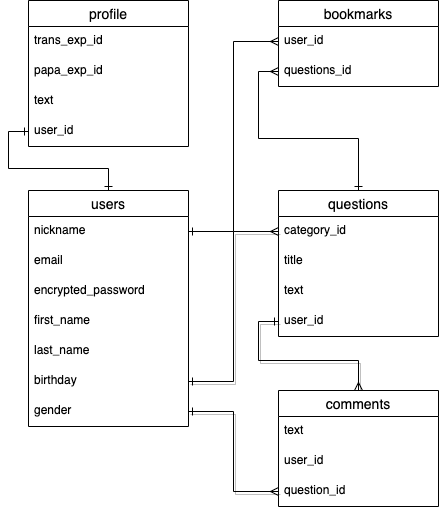

The diagram above was exported from draw.io. Its source (the exported page's mxGraphModel, read from the mxfile embedded in the PNG):
<mxGraphModel dx="404" dy="595" grid="1" gridSize="10" guides="1" tooltips="1" connect="1" arrows="1" fold="1" page="1" pageScale="1" pageWidth="827" pageHeight="1169" math="0" shadow="0">
  <root>
    <mxCell id="0" />
    <mxCell id="1" parent="0" />
    <mxCell id="33" style="edgeStyle=orthogonalEdgeStyle;rounded=0;orthogonalLoop=1;jettySize=auto;html=1;exitX=1;exitY=0.5;exitDx=0;exitDy=0;entryX=0;entryY=0.5;entryDx=0;entryDy=0;shadow=1;endArrow=ERmany;endFill=0;startArrow=ERone;startFill=0;" parent="1" source="20" target="23" edge="1">
      <mxGeometry relative="1" as="geometry">
        <mxPoint x="270" y="81" as="targetPoint" />
        <Array as="points" />
      </mxGeometry>
    </mxCell>
    <mxCell id="34" style="edgeStyle=orthogonalEdgeStyle;rounded=0;orthogonalLoop=1;jettySize=auto;html=1;exitX=0;exitY=0.5;exitDx=0;exitDy=0;shadow=1;endArrow=ERmany;endFill=0;startArrow=ERone;startFill=0;entryX=0.5;entryY=0;entryDx=0;entryDy=0;" parent="1" source="32" target="26" edge="1">
      <mxGeometry relative="1" as="geometry">
        <mxPoint x="280" y="360" as="targetPoint" />
        <Array as="points">
          <mxPoint x="260" y="321" />
          <mxPoint x="260" y="360" />
          <mxPoint x="360" y="360" />
        </Array>
      </mxGeometry>
    </mxCell>
    <mxCell id="35" style="edgeStyle=orthogonalEdgeStyle;rounded=0;orthogonalLoop=1;jettySize=auto;html=1;exitX=1;exitY=0.5;exitDx=0;exitDy=0;entryX=0;entryY=0.5;entryDx=0;entryDy=0;shadow=1;endArrow=ERmany;endFill=0;startArrow=ERone;startFill=0;" parent="1" source="21" target="29" edge="1">
      <mxGeometry relative="1" as="geometry" />
    </mxCell>
    <mxCell id="26" value="comments" style="swimlane;fontStyle=0;childLayout=stackLayout;horizontal=1;startSize=26;horizontalStack=0;resizeParent=1;resizeParentMax=0;resizeLast=0;collapsible=1;marginBottom=0;align=center;fontSize=14;" parent="1" vertex="1">
      <mxGeometry x="280" y="390" width="160" height="116" as="geometry" />
    </mxCell>
    <mxCell id="27" value="text" style="text;strokeColor=none;fillColor=none;spacingLeft=4;spacingRight=4;overflow=hidden;rotatable=0;points=[[0,0.5],[1,0.5]];portConstraint=eastwest;fontSize=12;" parent="26" vertex="1">
      <mxGeometry y="26" width="160" height="30" as="geometry" />
    </mxCell>
    <mxCell id="28" value="user_id" style="text;strokeColor=none;fillColor=none;spacingLeft=4;spacingRight=4;overflow=hidden;rotatable=0;points=[[0,0.5],[1,0.5]];portConstraint=eastwest;fontSize=12;" parent="26" vertex="1">
      <mxGeometry y="56" width="160" height="30" as="geometry" />
    </mxCell>
    <mxCell id="29" value="question_id" style="text;strokeColor=none;fillColor=none;spacingLeft=4;spacingRight=4;overflow=hidden;rotatable=0;points=[[0,0.5],[1,0.5]];portConstraint=eastwest;fontSize=12;" parent="26" vertex="1">
      <mxGeometry y="86" width="160" height="30" as="geometry" />
    </mxCell>
    <mxCell id="22" value="questions" style="swimlane;fontStyle=0;childLayout=stackLayout;horizontal=1;startSize=26;horizontalStack=0;resizeParent=1;resizeParentMax=0;resizeLast=0;collapsible=1;marginBottom=0;align=center;fontSize=14;" parent="1" vertex="1">
      <mxGeometry x="280" y="190" width="160" height="146" as="geometry" />
    </mxCell>
    <mxCell id="23" value="category_id" style="text;strokeColor=none;fillColor=none;spacingLeft=4;spacingRight=4;overflow=hidden;rotatable=0;points=[[0,0.5],[1,0.5]];portConstraint=eastwest;fontSize=12;" parent="22" vertex="1">
      <mxGeometry y="26" width="160" height="30" as="geometry" />
    </mxCell>
    <mxCell id="36" value="title" style="text;strokeColor=none;fillColor=none;spacingLeft=4;spacingRight=4;overflow=hidden;rotatable=0;points=[[0,0.5],[1,0.5]];portConstraint=eastwest;fontSize=12;" parent="22" vertex="1">
      <mxGeometry y="56" width="160" height="30" as="geometry" />
    </mxCell>
    <mxCell id="24" value="text" style="text;strokeColor=none;fillColor=none;spacingLeft=4;spacingRight=4;overflow=hidden;rotatable=0;points=[[0,0.5],[1,0.5]];portConstraint=eastwest;fontSize=12;" parent="22" vertex="1">
      <mxGeometry y="86" width="160" height="30" as="geometry" />
    </mxCell>
    <mxCell id="32" value="user_id" style="text;strokeColor=none;fillColor=none;spacingLeft=4;spacingRight=4;overflow=hidden;rotatable=0;points=[[0,0.5],[1,0.5]];portConstraint=eastwest;fontSize=12;" parent="22" vertex="1">
      <mxGeometry y="116" width="160" height="30" as="geometry" />
    </mxCell>
    <mxCell id="44" style="edgeStyle=orthogonalEdgeStyle;rounded=0;orthogonalLoop=1;jettySize=auto;html=1;exitX=1;exitY=0.5;exitDx=0;exitDy=0;entryX=0;entryY=0.5;entryDx=0;entryDy=0;startArrow=ERone;startFill=0;endArrow=ERmany;endFill=0;" parent="1" source="13" target="38" edge="1">
      <mxGeometry relative="1" as="geometry" />
    </mxCell>
    <mxCell id="47" style="edgeStyle=orthogonalEdgeStyle;rounded=0;orthogonalLoop=1;jettySize=auto;html=1;exitX=0;exitY=0.5;exitDx=0;exitDy=0;entryX=0.5;entryY=0;entryDx=0;entryDy=0;startArrow=ERmany;startFill=0;endArrow=ERone;endFill=0;" parent="1" source="39" target="22" edge="1">
      <mxGeometry relative="1" as="geometry" />
    </mxCell>
    <mxCell id="37" value="bookmarks" style="swimlane;fontStyle=0;childLayout=stackLayout;horizontal=1;startSize=26;horizontalStack=0;resizeParent=1;resizeParentMax=0;resizeLast=0;collapsible=1;marginBottom=0;align=center;fontSize=14;" parent="1" vertex="1">
      <mxGeometry x="280" width="160" height="86" as="geometry" />
    </mxCell>
    <mxCell id="38" value="user_id" style="text;strokeColor=none;fillColor=none;spacingLeft=4;spacingRight=4;overflow=hidden;rotatable=0;points=[[0,0.5],[1,0.5]];portConstraint=eastwest;fontSize=12;" parent="37" vertex="1">
      <mxGeometry y="26" width="160" height="30" as="geometry" />
    </mxCell>
    <mxCell id="39" value="questions_id" style="text;strokeColor=none;fillColor=none;spacingLeft=4;spacingRight=4;overflow=hidden;rotatable=0;points=[[0,0.5],[1,0.5]];portConstraint=eastwest;fontSize=12;" parent="37" vertex="1">
      <mxGeometry y="56" width="160" height="30" as="geometry" />
    </mxCell>
    <mxCell id="48" value="profile" style="swimlane;fontStyle=0;childLayout=stackLayout;horizontal=1;startSize=26;horizontalStack=0;resizeParent=1;resizeParentMax=0;resizeLast=0;collapsible=1;marginBottom=0;align=center;fontSize=14;" parent="1" vertex="1">
      <mxGeometry x="30" width="160" height="146" as="geometry" />
    </mxCell>
    <mxCell id="49" value="trans_exp_id" style="text;strokeColor=none;fillColor=none;spacingLeft=4;spacingRight=4;overflow=hidden;rotatable=0;points=[[0,0.5],[1,0.5]];portConstraint=eastwest;fontSize=12;" parent="48" vertex="1">
      <mxGeometry y="26" width="160" height="30" as="geometry" />
    </mxCell>
    <mxCell id="56" value="papa_exp_id" style="text;strokeColor=none;fillColor=none;spacingLeft=4;spacingRight=4;overflow=hidden;rotatable=0;points=[[0,0.5],[1,0.5]];portConstraint=eastwest;fontSize=12;" vertex="1" parent="48">
      <mxGeometry y="56" width="160" height="30" as="geometry" />
    </mxCell>
    <mxCell id="55" value="text" style="text;strokeColor=none;fillColor=none;spacingLeft=4;spacingRight=4;overflow=hidden;rotatable=0;points=[[0,0.5],[1,0.5]];portConstraint=eastwest;fontSize=12;" parent="48" vertex="1">
      <mxGeometry y="86" width="160" height="30" as="geometry" />
    </mxCell>
    <mxCell id="50" value="user_id" style="text;strokeColor=none;fillColor=none;spacingLeft=4;spacingRight=4;overflow=hidden;rotatable=0;points=[[0,0.5],[1,0.5]];portConstraint=eastwest;fontSize=12;" parent="48" vertex="1">
      <mxGeometry y="116" width="160" height="30" as="geometry" />
    </mxCell>
    <mxCell id="52" style="edgeStyle=orthogonalEdgeStyle;rounded=0;orthogonalLoop=1;jettySize=auto;html=1;exitX=0;exitY=0.5;exitDx=0;exitDy=0;entryX=0.5;entryY=0;entryDx=0;entryDy=0;endArrow=ERone;endFill=0;startArrow=ERone;startFill=0;" parent="1" source="50" target="12" edge="1">
      <mxGeometry relative="1" as="geometry" />
    </mxCell>
    <mxCell id="12" value="users" style="swimlane;fontStyle=0;childLayout=stackLayout;horizontal=1;startSize=26;horizontalStack=0;resizeParent=1;resizeParentMax=0;resizeLast=0;collapsible=1;marginBottom=0;align=center;fontSize=14;" parent="1" vertex="1">
      <mxGeometry x="30" y="190" width="160" height="236" as="geometry" />
    </mxCell>
    <mxCell id="13" value="nickname" style="text;strokeColor=none;fillColor=none;spacingLeft=4;spacingRight=4;overflow=hidden;rotatable=0;points=[[0,0.5],[1,0.5]];portConstraint=eastwest;fontSize=12;" parent="12" vertex="1">
      <mxGeometry y="26" width="160" height="30" as="geometry" />
    </mxCell>
    <mxCell id="14" value="email" style="text;strokeColor=none;fillColor=none;spacingLeft=4;spacingRight=4;overflow=hidden;rotatable=0;points=[[0,0.5],[1,0.5]];portConstraint=eastwest;fontSize=12;" parent="12" vertex="1">
      <mxGeometry y="56" width="160" height="30" as="geometry" />
    </mxCell>
    <mxCell id="15" value="encrypted_password" style="text;strokeColor=none;fillColor=none;spacingLeft=4;spacingRight=4;overflow=hidden;rotatable=0;points=[[0,0.5],[1,0.5]];portConstraint=eastwest;fontSize=12;" parent="12" vertex="1">
      <mxGeometry y="86" width="160" height="30" as="geometry" />
    </mxCell>
    <mxCell id="18" value="first_name" style="text;strokeColor=none;fillColor=none;spacingLeft=4;spacingRight=4;overflow=hidden;rotatable=0;points=[[0,0.5],[1,0.5]];portConstraint=eastwest;fontSize=12;" parent="12" vertex="1">
      <mxGeometry y="116" width="160" height="30" as="geometry" />
    </mxCell>
    <mxCell id="19" value="last_name" style="text;strokeColor=none;fillColor=none;spacingLeft=4;spacingRight=4;overflow=hidden;rotatable=0;points=[[0,0.5],[1,0.5]];portConstraint=eastwest;fontSize=12;" parent="12" vertex="1">
      <mxGeometry y="146" width="160" height="30" as="geometry" />
    </mxCell>
    <mxCell id="20" value="birthday" style="text;strokeColor=none;fillColor=none;spacingLeft=4;spacingRight=4;overflow=hidden;rotatable=0;points=[[0,0.5],[1,0.5]];portConstraint=eastwest;fontSize=12;" parent="12" vertex="1">
      <mxGeometry y="176" width="160" height="30" as="geometry" />
    </mxCell>
    <mxCell id="21" value="gender" style="text;strokeColor=none;fillColor=none;spacingLeft=4;spacingRight=4;overflow=hidden;rotatable=0;points=[[0,0.5],[1,0.5]];portConstraint=eastwest;fontSize=12;" parent="12" vertex="1">
      <mxGeometry y="206" width="160" height="30" as="geometry" />
    </mxCell>
  </root>
</mxGraphModel>